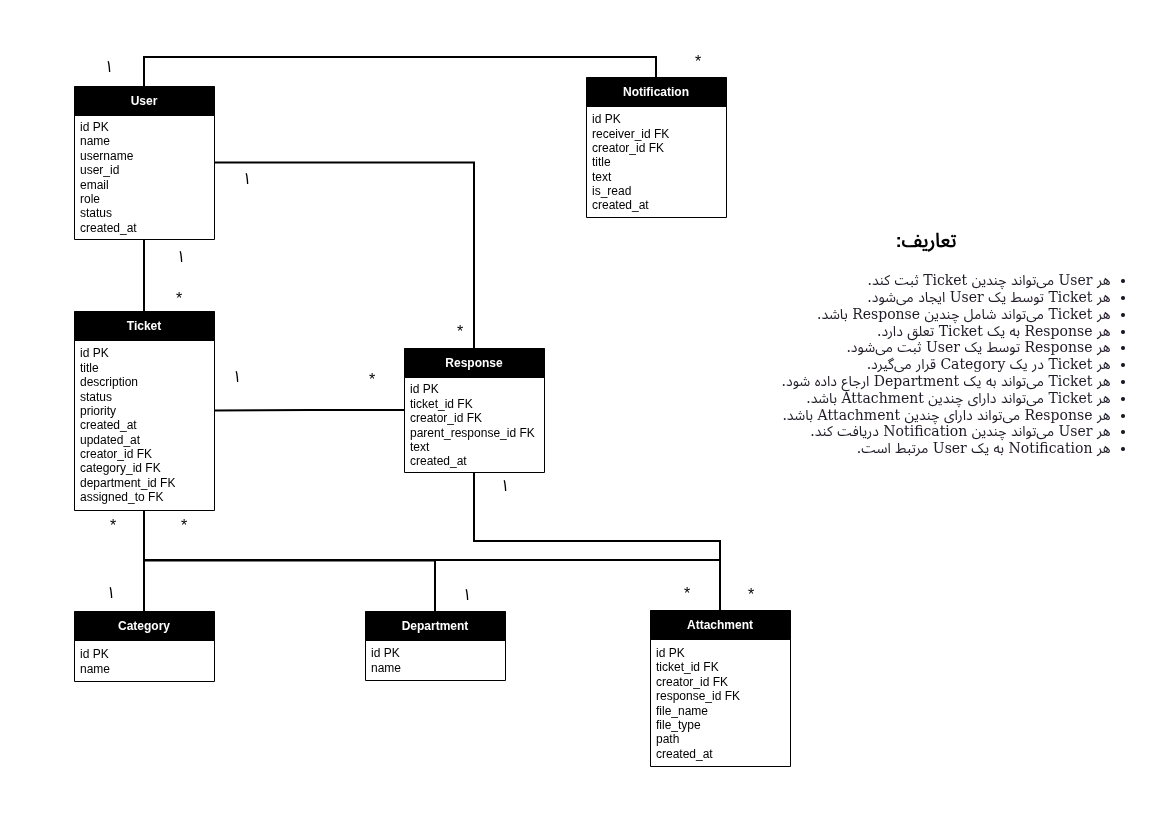

The diagram above was exported from draw.io. Its source (the exported page's mxGraphModel, read from the mxfile embedded in the PNG):
<mxGraphModel dx="1414" dy="759" grid="0" gridSize="10" guides="1" tooltips="1" connect="1" arrows="1" fold="1" page="1" pageScale="1" pageWidth="1169" pageHeight="827" background="light-dark(#FFFFFF,#FFFFFF)" math="0" shadow="0">
  <root>
    <mxCell id="0" />
    <mxCell id="1" parent="0" />
    <mxCell id="2gRaSosngUHuNTobLDum-28" edge="1" parent="1" source="2gRaSosngUHuNTobLDum-1" style="edgeStyle=orthogonalEdgeStyle;rounded=0;orthogonalLoop=1;jettySize=auto;html=1;exitX=0.5;exitY=1;exitDx=0;exitDy=0;entryX=0.5;entryY=0;entryDx=0;entryDy=0;strokeColor=light-dark(#000000,#000000);endArrow=none;endFill=0;strokeWidth=2;" target="2gRaSosngUHuNTobLDum-7">
      <mxGeometry relative="1" as="geometry" />
    </mxCell>
    <mxCell id="2gRaSosngUHuNTobLDum-1" parent="1" style="swimlane;fontStyle=1;align=center;verticalAlign=middle;childLayout=stackLayout;horizontal=1;startSize=29;horizontalStack=0;resizeParent=1;resizeParentMax=0;resizeLast=0;collapsible=0;marginBottom=0;html=1;whiteSpace=wrap;strokeColor=light-dark(#000000,#000000);swimlaneFillColor=none;fillColor=light-dark(#FFFFFF,#000000);gradientColor=none;fontColor=light-dark(#000000,#FFFFFF);" value="User" vertex="1">
      <mxGeometry height="153" width="140" x="74" y="86" as="geometry" />
    </mxCell>
    <mxCell id="2gRaSosngUHuNTobLDum-3" parent="2gRaSosngUHuNTobLDum-1" style="text;html=1;strokeColor=none;fillColor=light-dark(#FFFFFF,transparent);align=left;verticalAlign=middle;spacingLeft=4;spacingRight=4;overflow=hidden;rotatable=0;points=[[0,0.5],[1,0.5]];portConstraint=eastwest;whiteSpace=wrap;swimlaneFillColor=none;gradientColor=none;fontColor=light-dark(#000000,#000000);" value="id PK&lt;div&gt;name&lt;/div&gt;&lt;div&gt;username&lt;/div&gt;&lt;div&gt;user_id&lt;/div&gt;&lt;div&gt;email&lt;/div&gt;&lt;div&gt;role&lt;/div&gt;&lt;div&gt;status&lt;/div&gt;&lt;div&gt;created_at&lt;/div&gt;" vertex="1">
      <mxGeometry height="124" width="140" y="29" as="geometry" />
    </mxCell>
    <mxCell id="2gRaSosngUHuNTobLDum-7" parent="1" style="swimlane;fontStyle=1;align=center;verticalAlign=middle;childLayout=stackLayout;horizontal=1;startSize=29;horizontalStack=0;resizeParent=1;resizeParentMax=0;resizeLast=0;collapsible=0;marginBottom=0;html=1;whiteSpace=wrap;strokeColor=light-dark(#000000,#000000);swimlaneFillColor=none;fillColor=light-dark(#FFFFFF,#000000);gradientColor=none;fontColor=light-dark(#000000,#FFFFFF);" value="Ticket" vertex="1">
      <mxGeometry height="199" width="140" x="74" y="311" as="geometry" />
    </mxCell>
    <mxCell id="2gRaSosngUHuNTobLDum-9" parent="2gRaSosngUHuNTobLDum-7" style="text;html=1;strokeColor=none;fillColor=light-dark(#FFFFFF,transparent);align=left;verticalAlign=middle;spacingLeft=4;spacingRight=4;overflow=hidden;rotatable=0;points=[[0,0.5],[1,0.5]];portConstraint=eastwest;whiteSpace=wrap;swimlaneFillColor=none;gradientColor=none;fontColor=light-dark(#000000,#000000);" value="id PK&lt;div&gt;title&lt;/div&gt;&lt;div&gt;description&lt;/div&gt;&lt;div&gt;status&lt;/div&gt;&lt;div&gt;priority&lt;/div&gt;&lt;div&gt;created_at&lt;/div&gt;&lt;div&gt;updated_at&lt;/div&gt;&lt;div&gt;creator_id FK&lt;/div&gt;&lt;div&gt;category_id FK&lt;/div&gt;&lt;div&gt;department_id FK&lt;/div&gt;&lt;div&gt;assigned_to FK&lt;/div&gt;" vertex="1">
      <mxGeometry height="170" width="140" y="29" as="geometry" />
    </mxCell>
    <mxCell id="2gRaSosngUHuNTobLDum-10" parent="1" style="swimlane;fontStyle=1;align=center;verticalAlign=middle;childLayout=stackLayout;horizontal=1;startSize=29;horizontalStack=0;resizeParent=1;resizeParentMax=0;resizeLast=0;collapsible=0;marginBottom=0;html=1;whiteSpace=wrap;strokeColor=light-dark(#000000,#000000);swimlaneFillColor=none;fillColor=light-dark(#FFFFFF,#000000);gradientColor=none;fontColor=light-dark(#000000,#FFFFFF);" value="Response" vertex="1">
      <mxGeometry height="124" width="140" x="404" y="348" as="geometry" />
    </mxCell>
    <mxCell id="2gRaSosngUHuNTobLDum-12" parent="2gRaSosngUHuNTobLDum-10" style="text;html=1;strokeColor=none;fillColor=light-dark(#FFFFFF,transparent);align=left;verticalAlign=middle;spacingLeft=4;spacingRight=4;overflow=hidden;rotatable=0;points=[[0,0.5],[1,0.5]];portConstraint=eastwest;whiteSpace=wrap;swimlaneFillColor=none;gradientColor=none;fontColor=light-dark(#000000,#000000);" value="id PK&lt;div&gt;ticket_id FK&lt;/div&gt;&lt;div&gt;creator_id FK&lt;/div&gt;&lt;div&gt;parent_response_id FK&lt;/div&gt;&lt;div&gt;text&lt;/div&gt;&lt;div&gt;created_at&lt;/div&gt;" vertex="1">
      <mxGeometry height="95" width="140" y="29" as="geometry" />
    </mxCell>
    <mxCell id="2gRaSosngUHuNTobLDum-13" parent="1" style="swimlane;fontStyle=1;align=center;verticalAlign=middle;childLayout=stackLayout;horizontal=1;startSize=29;horizontalStack=0;resizeParent=1;resizeParentMax=0;resizeLast=0;collapsible=0;marginBottom=0;html=1;whiteSpace=wrap;strokeColor=light-dark(#000000,#000000);swimlaneFillColor=none;fillColor=light-dark(#FFFFFF,#000000);gradientColor=none;fontColor=light-dark(#000000,#FFFFFF);" value="Category" vertex="1">
      <mxGeometry height="70" width="140" x="74" y="611" as="geometry" />
    </mxCell>
    <mxCell id="2gRaSosngUHuNTobLDum-15" parent="2gRaSosngUHuNTobLDum-13" style="text;html=1;strokeColor=none;fillColor=light-dark(#FFFFFF,transparent);align=left;verticalAlign=middle;spacingLeft=4;spacingRight=4;overflow=hidden;rotatable=0;points=[[0,0.5],[1,0.5]];portConstraint=eastwest;whiteSpace=wrap;swimlaneFillColor=none;gradientColor=none;fontColor=light-dark(#000000,#000000);" value="id PK&lt;div&gt;name&lt;/div&gt;" vertex="1">
      <mxGeometry height="41" width="140" y="29" as="geometry" />
    </mxCell>
    <mxCell id="2gRaSosngUHuNTobLDum-16" parent="1" style="swimlane;fontStyle=1;align=center;verticalAlign=middle;childLayout=stackLayout;horizontal=1;startSize=29;horizontalStack=0;resizeParent=1;resizeParentMax=0;resizeLast=0;collapsible=0;marginBottom=0;html=1;whiteSpace=wrap;strokeColor=light-dark(#000000,#000000);swimlaneFillColor=none;fillColor=light-dark(#FFFFFF,#000000);gradientColor=none;fontColor=light-dark(#000000,#FFFFFF);" value="Department" vertex="1">
      <mxGeometry height="69" width="140" x="365" y="611" as="geometry" />
    </mxCell>
    <mxCell id="2gRaSosngUHuNTobLDum-18" parent="2gRaSosngUHuNTobLDum-16" style="text;html=1;strokeColor=none;fillColor=light-dark(#FFFFFF,transparent);align=left;verticalAlign=middle;spacingLeft=4;spacingRight=4;overflow=hidden;rotatable=0;points=[[0,0.5],[1,0.5]];portConstraint=eastwest;whiteSpace=wrap;swimlaneFillColor=none;gradientColor=none;fontColor=light-dark(#000000,#000000);" value="id PK&lt;div&gt;name&lt;/div&gt;" vertex="1">
      <mxGeometry height="40" width="140" y="29" as="geometry" />
    </mxCell>
    <mxCell id="2gRaSosngUHuNTobLDum-19" parent="1" style="swimlane;fontStyle=1;align=center;verticalAlign=middle;childLayout=stackLayout;horizontal=1;startSize=29;horizontalStack=0;resizeParent=1;resizeParentMax=0;resizeLast=0;collapsible=0;marginBottom=0;html=1;whiteSpace=wrap;strokeColor=light-dark(#000000,#000000);swimlaneFillColor=none;fillColor=light-dark(#FFFFFF,#000000);gradientColor=none;fontColor=light-dark(#000000,#FFFFFF);" value="Attachment" vertex="1">
      <mxGeometry height="156" width="140" x="650" y="610" as="geometry" />
    </mxCell>
    <mxCell id="2gRaSosngUHuNTobLDum-21" parent="2gRaSosngUHuNTobLDum-19" style="text;html=1;strokeColor=none;fillColor=light-dark(#FFFFFF,transparent);align=left;verticalAlign=middle;spacingLeft=4;spacingRight=4;overflow=hidden;rotatable=0;points=[[0,0.5],[1,0.5]];portConstraint=eastwest;whiteSpace=wrap;swimlaneFillColor=none;gradientColor=none;fontColor=light-dark(#000000,#000000);" value="id PK&lt;div&gt;ticket_id FK&lt;/div&gt;&lt;div&gt;creator_id FK&lt;/div&gt;&lt;div&gt;response_id FK&lt;/div&gt;&lt;div&gt;file_name&lt;/div&gt;&lt;div&gt;file_type&lt;/div&gt;&lt;div&gt;path&lt;/div&gt;&lt;div&gt;created_at&lt;/div&gt;" vertex="1">
      <mxGeometry height="127" width="140" y="29" as="geometry" />
    </mxCell>
    <mxCell id="2gRaSosngUHuNTobLDum-22" parent="1" style="swimlane;fontStyle=1;align=center;verticalAlign=middle;childLayout=stackLayout;horizontal=1;startSize=29;horizontalStack=0;resizeParent=1;resizeParentMax=0;resizeLast=0;collapsible=0;marginBottom=0;html=1;whiteSpace=wrap;strokeColor=light-dark(#000000,#000000);swimlaneFillColor=none;fillColor=light-dark(#FFFFFF,#000000);gradientColor=none;fontColor=light-dark(#000000,#FFFFFF);" value="Notification" vertex="1">
      <mxGeometry height="140" width="140" x="586" y="77" as="geometry" />
    </mxCell>
    <mxCell id="2gRaSosngUHuNTobLDum-24" parent="2gRaSosngUHuNTobLDum-22" style="text;html=1;strokeColor=none;fillColor=light-dark(#FFFFFF,transparent);align=left;verticalAlign=middle;spacingLeft=4;spacingRight=4;overflow=hidden;rotatable=0;points=[[0,0.5],[1,0.5]];portConstraint=eastwest;whiteSpace=wrap;swimlaneFillColor=none;gradientColor=none;fontColor=light-dark(#000000,#000000);" value="id PK&lt;div&gt;receiver_id FK&lt;/div&gt;&lt;div&gt;creator_id FK&lt;/div&gt;&lt;div&gt;title&lt;/div&gt;&lt;div&gt;text&lt;/div&gt;&lt;div&gt;is_read&lt;/div&gt;&lt;div&gt;created_at&lt;/div&gt;" vertex="1">
      <mxGeometry height="111" width="140" y="29" as="geometry" />
    </mxCell>
    <mxCell id="2gRaSosngUHuNTobLDum-29" parent="1" style="text;html=1;whiteSpace=wrap;strokeColor=none;fillColor=none;align=center;verticalAlign=middle;rounded=0;" value="&lt;font style=&quot;font-size: 16px; color: light-dark(rgb(0, 0, 0), rgb(0, 0, 0));&quot;&gt;۱&lt;/font&gt;" vertex="1">
      <mxGeometry height="30" width="60" x="151" y="241" as="geometry" />
    </mxCell>
    <mxCell id="2gRaSosngUHuNTobLDum-31" parent="1" style="text;html=1;whiteSpace=wrap;strokeColor=none;fillColor=none;align=center;verticalAlign=middle;rounded=0;" value="&lt;font style=&quot;color: light-dark(rgb(0, 0, 0), rgb(0, 0, 0));&quot;&gt;&lt;span style=&quot;font-size: 16px;&quot;&gt;*&lt;/span&gt;&lt;/font&gt;" vertex="1">
      <mxGeometry height="30" width="60" x="149" y="283" as="geometry" />
    </mxCell>
    <mxCell id="2gRaSosngUHuNTobLDum-32" edge="1" parent="1" source="2gRaSosngUHuNTobLDum-10" style="edgeStyle=orthogonalEdgeStyle;rounded=0;orthogonalLoop=1;jettySize=auto;html=1;exitX=0;exitY=0.5;exitDx=0;exitDy=0;entryX=1;entryY=0.5;entryDx=0;entryDy=0;strokeColor=light-dark(#000000,#000000);endArrow=none;endFill=0;strokeWidth=2;" target="2gRaSosngUHuNTobLDum-7">
      <mxGeometry relative="1" as="geometry">
        <mxPoint x="323" y="186" as="sourcePoint" />
        <mxPoint x="323" y="335" as="targetPoint" />
      </mxGeometry>
    </mxCell>
    <mxCell id="2gRaSosngUHuNTobLDum-33" parent="1" style="text;html=1;whiteSpace=wrap;strokeColor=none;fillColor=none;align=center;verticalAlign=middle;rounded=0;" value="&lt;font style=&quot;color: light-dark(rgb(0, 0, 0), rgb(0, 0, 0));&quot;&gt;&lt;span style=&quot;font-size: 16px;&quot;&gt;*&lt;/span&gt;&lt;/font&gt;" vertex="1">
      <mxGeometry height="30" width="60" x="342" y="364" as="geometry" />
    </mxCell>
    <mxCell id="2gRaSosngUHuNTobLDum-34" parent="1" style="text;html=1;whiteSpace=wrap;strokeColor=none;fillColor=none;align=center;verticalAlign=middle;rounded=0;" value="&lt;font style=&quot;font-size: 16px; color: light-dark(rgb(0, 0, 0), rgb(0, 0, 0));&quot;&gt;۱&lt;/font&gt;" vertex="1">
      <mxGeometry height="30" width="60" x="207" y="361" as="geometry" />
    </mxCell>
    <mxCell id="2gRaSosngUHuNTobLDum-36" edge="1" parent="1" source="2gRaSosngUHuNTobLDum-10" style="edgeStyle=orthogonalEdgeStyle;rounded=0;orthogonalLoop=1;jettySize=auto;html=1;exitX=0.5;exitY=0;exitDx=0;exitDy=0;entryX=1;entryY=0.5;entryDx=0;entryDy=0;strokeColor=light-dark(#000000,#000000);endArrow=none;endFill=0;strokeWidth=2;" target="2gRaSosngUHuNTobLDum-1">
      <mxGeometry relative="1" as="geometry">
        <mxPoint x="463" y="155" as="sourcePoint" />
        <mxPoint x="313" y="156" as="targetPoint" />
      </mxGeometry>
    </mxCell>
    <mxCell id="2gRaSosngUHuNTobLDum-38" parent="1" style="text;html=1;whiteSpace=wrap;strokeColor=none;fillColor=none;align=center;verticalAlign=middle;rounded=0;" value="&lt;font style=&quot;color: light-dark(rgb(0, 0, 0), rgb(0, 0, 0));&quot;&gt;&lt;span style=&quot;font-size: 16px;&quot;&gt;*&lt;/span&gt;&lt;/font&gt;" vertex="1">
      <mxGeometry height="30" width="60" x="430" y="316" as="geometry" />
    </mxCell>
    <mxCell id="2gRaSosngUHuNTobLDum-40" edge="1" parent="1" source="2gRaSosngUHuNTobLDum-13" style="edgeStyle=orthogonalEdgeStyle;rounded=0;orthogonalLoop=1;jettySize=auto;html=1;exitX=0.5;exitY=0;exitDx=0;exitDy=0;strokeColor=light-dark(#000000,#000000);endArrow=none;endFill=0;strokeWidth=2;entryX=0.5;entryY=1;entryDx=0;entryDy=0;" target="2gRaSosngUHuNTobLDum-7">
      <mxGeometry relative="1" as="geometry">
        <mxPoint x="282" y="516" as="sourcePoint" />
        <mxPoint x="184" y="483" as="targetPoint" />
      </mxGeometry>
    </mxCell>
    <mxCell id="2gRaSosngUHuNTobLDum-41" edge="1" parent="1" source="2gRaSosngUHuNTobLDum-16" style="edgeStyle=orthogonalEdgeStyle;rounded=0;orthogonalLoop=1;jettySize=auto;html=1;exitX=0.5;exitY=0;exitDx=0;exitDy=0;entryX=0.5;entryY=1;entryDx=0;entryDy=0;strokeColor=light-dark(#000000,#000000);endArrow=none;endFill=0;strokeWidth=2;entryPerimeter=0;" target="2gRaSosngUHuNTobLDum-9">
      <mxGeometry relative="1" as="geometry">
        <mxPoint x="744" y="590" as="sourcePoint" />
        <mxPoint x="594" y="591" as="targetPoint" />
      </mxGeometry>
    </mxCell>
    <mxCell id="2gRaSosngUHuNTobLDum-42" parent="1" style="text;html=1;whiteSpace=wrap;strokeColor=none;fillColor=none;align=center;verticalAlign=middle;rounded=0;" value="&lt;font style=&quot;font-size: 16px; color: light-dark(rgb(0, 0, 0), rgb(0, 0, 0));&quot;&gt;۱&lt;/font&gt;" vertex="1">
      <mxGeometry height="30" width="60" x="437" y="579" as="geometry" />
    </mxCell>
    <mxCell id="2gRaSosngUHuNTobLDum-45" parent="1" style="text;html=1;whiteSpace=wrap;strokeColor=none;fillColor=none;align=center;verticalAlign=middle;rounded=0;" value="&lt;font style=&quot;font-size: 16px; color: light-dark(rgb(0, 0, 0), rgb(0, 0, 0));&quot;&gt;۱&lt;/font&gt;" vertex="1">
      <mxGeometry height="30" width="60" x="81" y="577" as="geometry" />
    </mxCell>
    <mxCell id="2gRaSosngUHuNTobLDum-46" edge="1" parent="1" source="2gRaSosngUHuNTobLDum-22" style="edgeStyle=orthogonalEdgeStyle;rounded=0;orthogonalLoop=1;jettySize=auto;html=1;exitX=0.5;exitY=0;exitDx=0;exitDy=0;entryX=0.5;entryY=0;entryDx=0;entryDy=0;strokeColor=light-dark(#000000,#000000);endArrow=none;endFill=0;strokeWidth=2;" target="2gRaSosngUHuNTobLDum-1">
      <mxGeometry relative="1" as="geometry">
        <mxPoint x="504" y="285.5" as="sourcePoint" />
        <mxPoint x="284" y="88.5" as="targetPoint" />
      </mxGeometry>
    </mxCell>
    <mxCell id="2gRaSosngUHuNTobLDum-47" parent="1" style="text;html=1;whiteSpace=wrap;strokeColor=none;fillColor=none;align=center;verticalAlign=middle;rounded=0;" value="&lt;font style=&quot;color: light-dark(rgb(0, 0, 0), rgb(0, 0, 0));&quot;&gt;&lt;span style=&quot;font-size: 16px;&quot;&gt;*&lt;/span&gt;&lt;/font&gt;" vertex="1">
      <mxGeometry height="30" width="60" x="668" y="46" as="geometry" />
    </mxCell>
    <mxCell id="2gRaSosngUHuNTobLDum-48" parent="1" style="text;html=1;whiteSpace=wrap;strokeColor=none;fillColor=none;align=center;verticalAlign=middle;rounded=0;" value="&lt;font style=&quot;font-size: 16px; color: light-dark(rgb(0, 0, 0), rgb(0, 0, 0));&quot;&gt;۱&lt;/font&gt;" vertex="1">
      <mxGeometry height="30" width="60" x="79" y="51" as="geometry" />
    </mxCell>
    <mxCell id="2gRaSosngUHuNTobLDum-49" parent="1" style="text;html=1;whiteSpace=wrap;strokeColor=none;fillColor=none;align=center;verticalAlign=middle;rounded=0;" value="&lt;font style=&quot;font-size: 16px; color: light-dark(rgb(0, 0, 0), rgb(0, 0, 0));&quot;&gt;۱&lt;/font&gt;" vertex="1">
      <mxGeometry height="30" width="60" x="217" y="163" as="geometry" />
    </mxCell>
    <mxCell id="2gRaSosngUHuNTobLDum-50" edge="1" parent="1" source="2gRaSosngUHuNTobLDum-19" style="edgeStyle=orthogonalEdgeStyle;rounded=0;orthogonalLoop=1;jettySize=auto;html=1;exitX=0.5;exitY=0;exitDx=0;exitDy=0;entryX=0.5;entryY=1;entryDx=0;entryDy=0;strokeColor=light-dark(#000000,#000000);endArrow=none;endFill=0;strokeWidth=2;" target="2gRaSosngUHuNTobLDum-7">
      <mxGeometry relative="1" as="geometry">
        <mxPoint x="935" y="448" as="sourcePoint" />
        <mxPoint x="645" y="320" as="targetPoint" />
      </mxGeometry>
    </mxCell>
    <mxCell id="2gRaSosngUHuNTobLDum-51" edge="1" parent="1" source="2gRaSosngUHuNTobLDum-19" style="edgeStyle=orthogonalEdgeStyle;rounded=0;orthogonalLoop=1;jettySize=auto;html=1;exitX=0.5;exitY=0;exitDx=0;exitDy=0;entryX=0.5;entryY=1;entryDx=0;entryDy=0;strokeColor=light-dark(#000000,#000000);endArrow=none;endFill=0;strokeWidth=2;" target="2gRaSosngUHuNTobLDum-10">
      <mxGeometry relative="1" as="geometry">
        <mxPoint x="945" y="464" as="sourcePoint" />
        <mxPoint x="659" y="335" as="targetPoint" />
      </mxGeometry>
    </mxCell>
    <mxCell id="2gRaSosngUHuNTobLDum-52" parent="1" style="text;html=1;whiteSpace=wrap;strokeColor=none;fillColor=none;align=center;verticalAlign=middle;rounded=0;" value="&lt;font style=&quot;color: light-dark(rgb(0, 0, 0), rgb(0, 0, 0));&quot;&gt;&lt;span style=&quot;font-size: 16px;&quot;&gt;*&lt;/span&gt;&lt;/font&gt;" vertex="1">
      <mxGeometry height="30" width="60" x="721" y="579" as="geometry" />
    </mxCell>
    <mxCell id="2gRaSosngUHuNTobLDum-55" parent="1" style="text;html=1;whiteSpace=wrap;strokeColor=none;fillColor=none;align=center;verticalAlign=middle;rounded=0;" value="&lt;font style=&quot;color: light-dark(rgb(0, 0, 0), rgb(0, 0, 0));&quot;&gt;&lt;span style=&quot;font-size: 16px;&quot;&gt;*&lt;/span&gt;&lt;/font&gt;" vertex="1">
      <mxGeometry height="30" width="60" x="657" y="578" as="geometry" />
    </mxCell>
    <mxCell id="2gRaSosngUHuNTobLDum-57" parent="1" style="text;html=1;whiteSpace=wrap;strokeColor=none;fillColor=none;align=center;verticalAlign=middle;rounded=0;" value="&lt;font style=&quot;color: light-dark(rgb(0, 0, 0), rgb(0, 0, 0)); font-size: 19px;&quot;&gt;&lt;b style=&quot;&quot;&gt;:تعاریف&lt;/b&gt;&lt;/font&gt;&lt;div&gt;&lt;font color=&quot;#000000&quot;&gt;&lt;span style=&quot;font-size: 16px;&quot;&gt;&lt;br&gt;&lt;/span&gt;&lt;/font&gt;&lt;/div&gt;&lt;div&gt;&lt;ul data-line=&quot;40&quot; class=&quot;code-line&quot; dir=&quot;auto&quot; style=&quot;margin-top: 0px; margin-bottom: 0.7em; color: rgb(247, 241, 255); font-family: -apple-system, BlinkMacSystemFont, &amp;quot;Segoe WPC&amp;quot;, &amp;quot;Segoe UI&amp;quot;, system-ui, Ubuntu, &amp;quot;Droid Sans&amp;quot;, sans-serif; font-size: 14px; text-align: start;&quot;&gt;&lt;li data-line=&quot;40&quot; class=&quot;code-line&quot; dir=&quot;auto&quot;&gt;هر User میتواند چندین Ticket ثبت کند.&lt;/li&gt;&lt;li data-line=&quot;41&quot; class=&quot;code-line&quot; dir=&quot;auto&quot;&gt;هر Ticket توسط یک User ایجاد میشود.&lt;/li&gt;&lt;li data-line=&quot;42&quot; class=&quot;code-line&quot; dir=&quot;auto&quot;&gt;هر Ticket میتواند شامل چندین Response باشد.&lt;/li&gt;&lt;li data-line=&quot;43&quot; class=&quot;code-line&quot; dir=&quot;auto&quot;&gt;هر Response به یک Ticket تعلق دارد.&lt;/li&gt;&lt;li data-line=&quot;44&quot; class=&quot;code-line&quot; dir=&quot;auto&quot;&gt;هر Response توسط یک User ثبت میشود.&lt;/li&gt;&lt;li data-line=&quot;45&quot; class=&quot;code-line&quot; dir=&quot;auto&quot;&gt;هر Ticket در یک Category قرار میگیرد.&lt;/li&gt;&lt;li data-line=&quot;46&quot; class=&quot;code-line&quot; dir=&quot;auto&quot;&gt;هر Ticket میتواند به یک Department ارجاع داده شود.&lt;/li&gt;&lt;li data-line=&quot;47&quot; class=&quot;code-line&quot; dir=&quot;auto&quot;&gt;هر Ticket میتواند دارای چندین Attachment باشد.&lt;/li&gt;&lt;li data-line=&quot;48&quot; class=&quot;code-line&quot; dir=&quot;auto&quot;&gt;هر Response میتواند دارای چندین Attachment باشد.&lt;/li&gt;&lt;li data-line=&quot;49&quot; class=&quot;code-line&quot; dir=&quot;auto&quot;&gt;هر User میتواند چندین Notification دریافت کند.&lt;/li&gt;&lt;li data-line=&quot;50&quot; class=&quot;code-line&quot; dir=&quot;auto&quot;&gt;هر Notification به یک User مرتبط است.&lt;/li&gt;&lt;/ul&gt;&lt;/div&gt;" vertex="1">
      <mxGeometry height="232" width="416" x="718" y="232" as="geometry" />
    </mxCell>
    <mxCell id="9P7mkOpXVvkDlDPFTaqW-1" parent="1" style="text;html=1;whiteSpace=wrap;strokeColor=none;fillColor=none;align=center;verticalAlign=middle;rounded=0;" value="&lt;font style=&quot;font-size: 16px; color: light-dark(rgb(0, 0, 0), rgb(0, 0, 0));&quot;&gt;۱&lt;/font&gt;" vertex="1">
      <mxGeometry height="30" width="60" x="475" y="470" as="geometry" />
    </mxCell>
    <mxCell id="9P7mkOpXVvkDlDPFTaqW-2" parent="1" style="text;html=1;whiteSpace=wrap;strokeColor=none;fillColor=none;align=center;verticalAlign=middle;rounded=0;" value="&lt;font style=&quot;color: light-dark(rgb(0, 0, 0), rgb(0, 0, 0));&quot;&gt;&lt;span style=&quot;font-size: 16px;&quot;&gt;*&lt;/span&gt;&lt;/font&gt;" vertex="1">
      <mxGeometry height="30" width="60" x="83" y="510" as="geometry" />
    </mxCell>
    <mxCell id="9P7mkOpXVvkDlDPFTaqW-3" parent="1" style="text;html=1;whiteSpace=wrap;strokeColor=none;fillColor=none;align=center;verticalAlign=middle;rounded=0;" value="&lt;font style=&quot;color: light-dark(rgb(0, 0, 0), rgb(0, 0, 0));&quot;&gt;&lt;span style=&quot;font-size: 16px;&quot;&gt;*&lt;/span&gt;&lt;/font&gt;" vertex="1">
      <mxGeometry height="30" width="60" x="154" y="510" as="geometry" />
    </mxCell>
  </root>
</mxGraphModel>